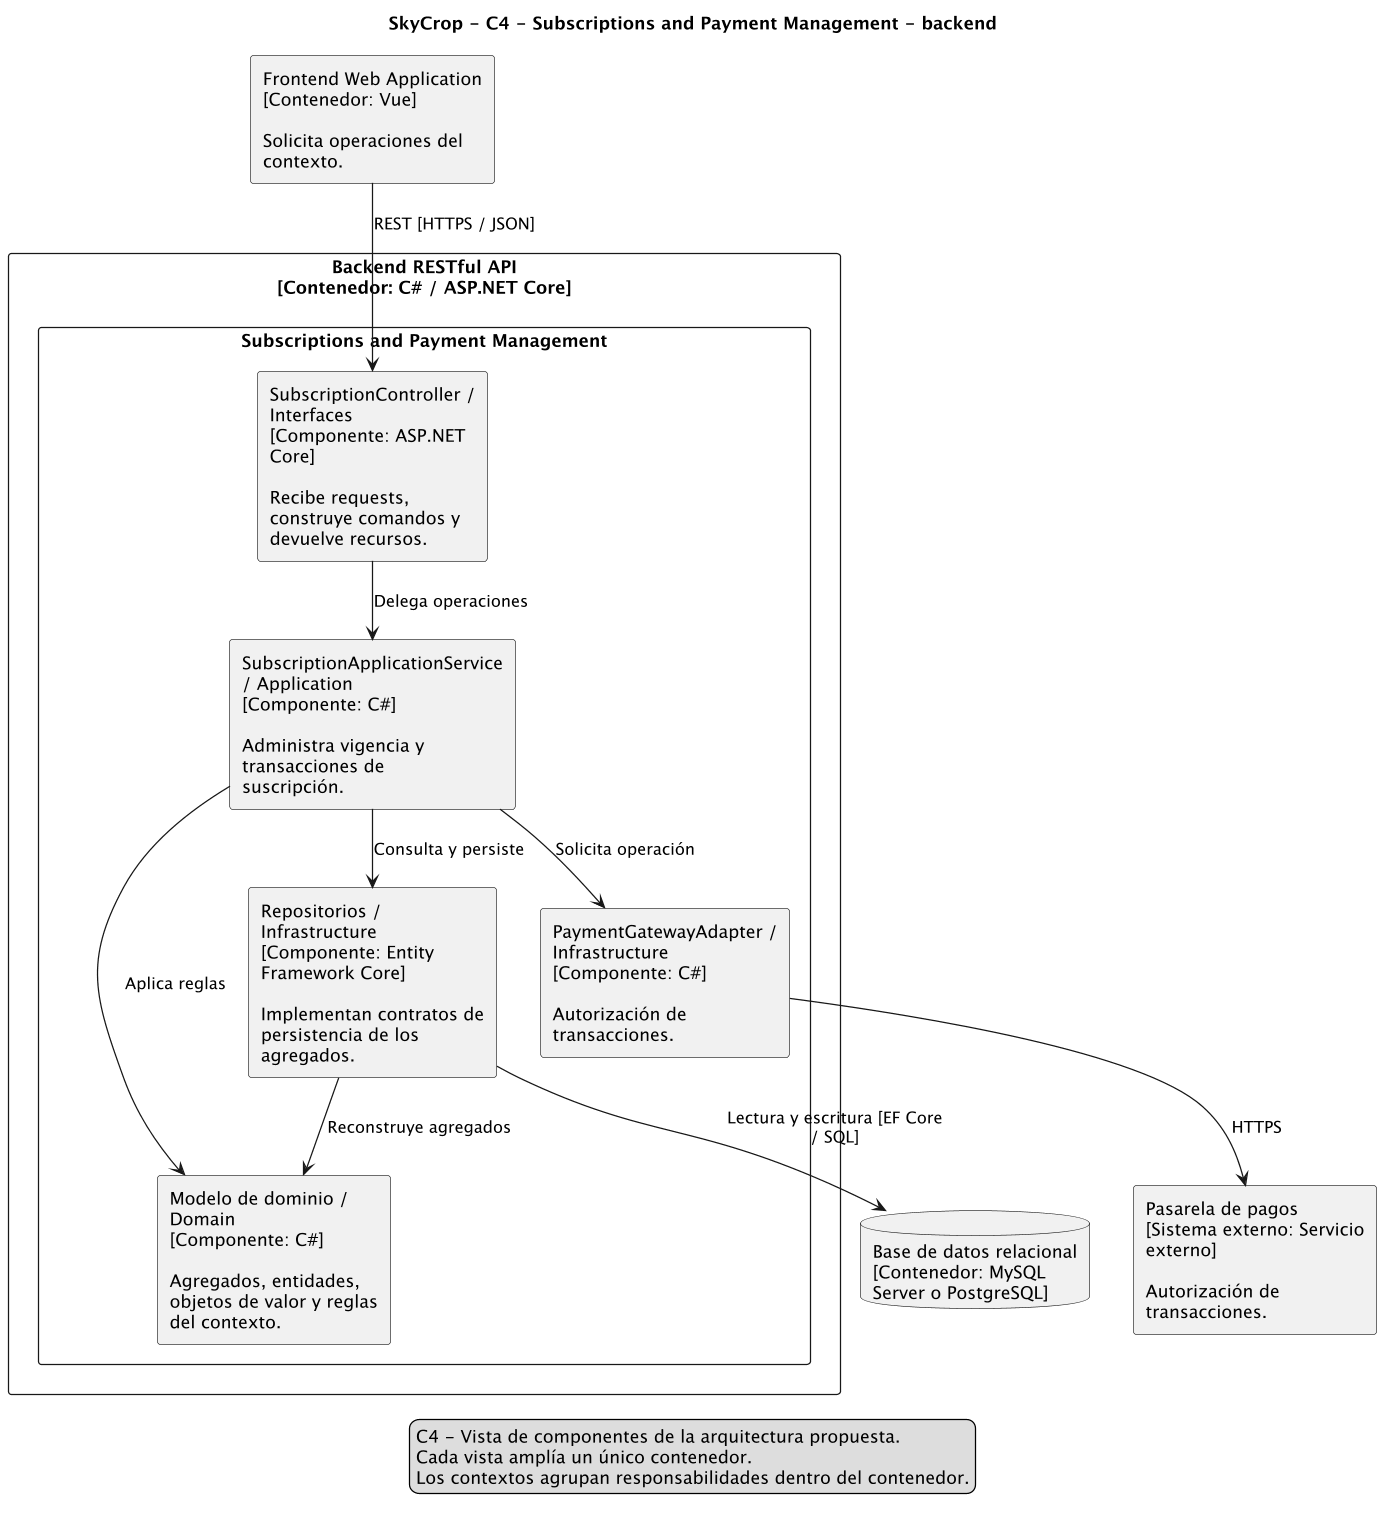

The diagram above was rendered by PlantUML. Its source (embedded in the PNG):
@startuml
skinparam monochrome true
skinparam shadowing false
skinparam dpi 120
skinparam defaultFontName SansSerif
skinparam componentStyle rectangle
skinparam wrapWidth 180
skinparam nodesep 35
skinparam ranksep 45
top to bottom direction
title SkyCrop - C4 - Subscriptions and Payment Management - backend
component "Frontend Web Application\n[Contenedor: Vue]\n\nSolicita operaciones del contexto." as web
rectangle "Backend RESTful API\n[Contenedor: C# / ASP.NET Core]" {
rectangle "Subscriptions and Payment Management" {
component "SubscriptionController / Interfaces\n[Componente: ASP.NET Core]\n\nRecibe requests, construye comandos y devuelve recursos." as controller
component "SubscriptionApplicationService / Application\n[Componente: C#]\n\nAdministra vigencia y transacciones de suscripción." as service
component "Modelo de dominio / Domain\n[Componente: C#]\n\nAgregados, entidades, objetos de valor y reglas del contexto." as domain
component "Repositorios / Infrastructure\n[Componente: Entity Framework Core]\n\nImplementan contratos de persistencia de los agregados." as repository
component "PaymentGatewayAdapter / Infrastructure\n[Componente: C#]\n\nAutorización de transacciones." as adapter
}
}
database "Base de datos relacional\n[Contenedor: MySQL Server o PostgreSQL]" as db
web --> controller : REST [HTTPS / JSON]
controller --> service : Delega operaciones
service --> domain : Aplica reglas
service --> repository : Consulta y persiste
repository --> domain : Reconstruye agregados
repository --> db : Lectura y escritura [EF Core / SQL]
service --> adapter : Solicita operación
component "Pasarela de pagos\n[Sistema externo: Servicio externo]\n\nAutorización de transacciones." as provider
adapter --> provider : HTTPS
legend bottom
C4 - Vista de componentes de la arquitectura propuesta.
Cada vista amplía un único contenedor.
Los contextos agrupan responsabilidades dentro del contenedor.
endlegend
@enduml